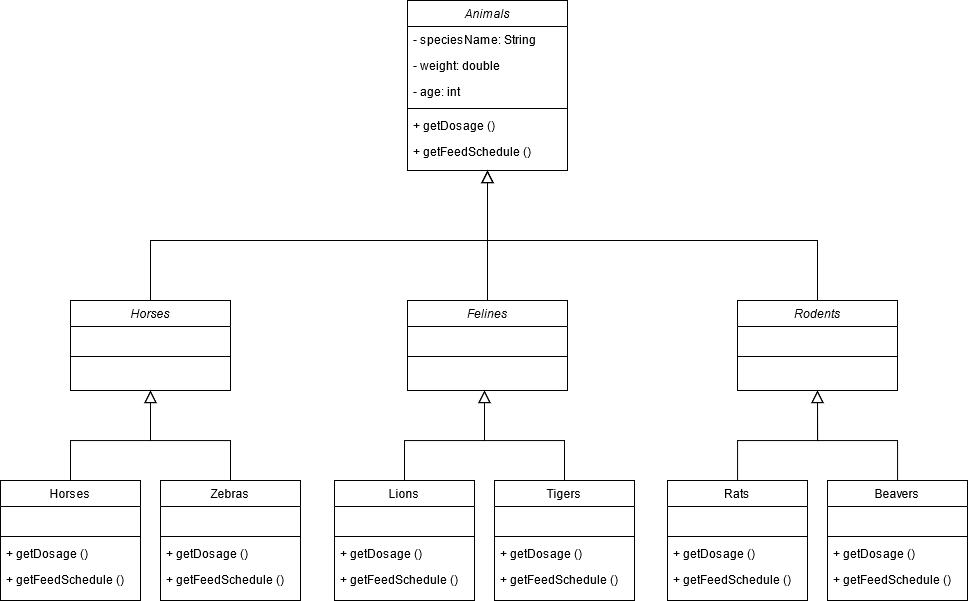

The diagram above was exported from draw.io. Its source (the exported page's mxGraphModel, read from the mxfile embedded in the PNG):
<mxGraphModel dx="2048" dy="631" grid="1" gridSize="10" guides="1" tooltips="1" connect="1" arrows="1" fold="1" page="1" pageScale="1" pageWidth="827" pageHeight="1169" math="0" shadow="0">
  <root>
    <mxCell id="WIyWlLk6GJQsqaUBKTNV-0" />
    <mxCell id="WIyWlLk6GJQsqaUBKTNV-1" parent="WIyWlLk6GJQsqaUBKTNV-0" />
    <mxCell id="zkfFHV4jXpPFQw0GAbJ--0" value="Animals" style="swimlane;fontStyle=2;align=center;verticalAlign=top;childLayout=stackLayout;horizontal=1;startSize=26;horizontalStack=0;resizeParent=1;resizeLast=0;collapsible=1;marginBottom=0;rounded=0;shadow=0;strokeWidth=1;" parent="WIyWlLk6GJQsqaUBKTNV-1" vertex="1">
      <mxGeometry x="337" y="100" width="160" height="170" as="geometry">
        <mxRectangle x="230" y="140" width="160" height="26" as="alternateBounds" />
      </mxGeometry>
    </mxCell>
    <mxCell id="zkfFHV4jXpPFQw0GAbJ--1" value="- speciesName: String" style="text;align=left;verticalAlign=top;spacingLeft=4;spacingRight=4;overflow=hidden;rotatable=0;points=[[0,0.5],[1,0.5]];portConstraint=eastwest;" parent="zkfFHV4jXpPFQw0GAbJ--0" vertex="1">
      <mxGeometry y="26" width="160" height="26" as="geometry" />
    </mxCell>
    <mxCell id="zkfFHV4jXpPFQw0GAbJ--2" value="- weight: double" style="text;align=left;verticalAlign=top;spacingLeft=4;spacingRight=4;overflow=hidden;rotatable=0;points=[[0,0.5],[1,0.5]];portConstraint=eastwest;rounded=0;shadow=0;html=0;" parent="zkfFHV4jXpPFQw0GAbJ--0" vertex="1">
      <mxGeometry y="52" width="160" height="26" as="geometry" />
    </mxCell>
    <mxCell id="zkfFHV4jXpPFQw0GAbJ--3" value="- age: int" style="text;align=left;verticalAlign=top;spacingLeft=4;spacingRight=4;overflow=hidden;rotatable=0;points=[[0,0.5],[1,0.5]];portConstraint=eastwest;rounded=0;shadow=0;html=0;" parent="zkfFHV4jXpPFQw0GAbJ--0" vertex="1">
      <mxGeometry y="78" width="160" height="26" as="geometry" />
    </mxCell>
    <mxCell id="zkfFHV4jXpPFQw0GAbJ--4" value="" style="line;html=1;strokeWidth=1;align=left;verticalAlign=middle;spacingTop=-1;spacingLeft=3;spacingRight=3;rotatable=0;labelPosition=right;points=[];portConstraint=eastwest;" parent="zkfFHV4jXpPFQw0GAbJ--0" vertex="1">
      <mxGeometry y="104" width="160" height="8" as="geometry" />
    </mxCell>
    <mxCell id="zkfFHV4jXpPFQw0GAbJ--5" value="+ getDosage ()&#10;" style="text;align=left;verticalAlign=top;spacingLeft=4;spacingRight=4;overflow=hidden;rotatable=0;points=[[0,0.5],[1,0.5]];portConstraint=eastwest;" parent="zkfFHV4jXpPFQw0GAbJ--0" vertex="1">
      <mxGeometry y="112" width="160" height="26" as="geometry" />
    </mxCell>
    <mxCell id="GqadpujrgZWaKj0FULe9-5" value="+ getFeedSchedule ()" style="text;align=left;verticalAlign=top;spacingLeft=4;spacingRight=4;overflow=hidden;rotatable=0;points=[[0,0.5],[1,0.5]];portConstraint=eastwest;" vertex="1" parent="zkfFHV4jXpPFQw0GAbJ--0">
      <mxGeometry y="138" width="160" height="26" as="geometry" />
    </mxCell>
    <mxCell id="zkfFHV4jXpPFQw0GAbJ--6" value="Horses" style="swimlane;fontStyle=2;align=center;verticalAlign=top;childLayout=stackLayout;horizontal=1;startSize=26;horizontalStack=0;resizeParent=1;resizeLast=0;collapsible=1;marginBottom=0;rounded=0;shadow=0;strokeWidth=1;" parent="WIyWlLk6GJQsqaUBKTNV-1" vertex="1">
      <mxGeometry y="400" width="160" height="90" as="geometry">
        <mxRectangle x="130" y="380" width="160" height="26" as="alternateBounds" />
      </mxGeometry>
    </mxCell>
    <mxCell id="zkfFHV4jXpPFQw0GAbJ--7" value=" " style="text;align=left;verticalAlign=top;spacingLeft=4;spacingRight=4;overflow=hidden;rotatable=0;points=[[0,0.5],[1,0.5]];portConstraint=eastwest;" parent="zkfFHV4jXpPFQw0GAbJ--6" vertex="1">
      <mxGeometry y="26" width="160" height="26" as="geometry" />
    </mxCell>
    <mxCell id="zkfFHV4jXpPFQw0GAbJ--9" value="" style="line;html=1;strokeWidth=1;align=left;verticalAlign=middle;spacingTop=-1;spacingLeft=3;spacingRight=3;rotatable=0;labelPosition=right;points=[];portConstraint=eastwest;" parent="zkfFHV4jXpPFQw0GAbJ--6" vertex="1">
      <mxGeometry y="52" width="160" height="8" as="geometry" />
    </mxCell>
    <mxCell id="zkfFHV4jXpPFQw0GAbJ--12" value="" style="endArrow=block;endSize=10;endFill=0;shadow=0;strokeWidth=1;rounded=0;edgeStyle=elbowEdgeStyle;elbow=vertical;" parent="WIyWlLk6GJQsqaUBKTNV-1" source="zkfFHV4jXpPFQw0GAbJ--6" target="zkfFHV4jXpPFQw0GAbJ--0" edge="1">
      <mxGeometry width="160" relative="1" as="geometry">
        <mxPoint x="317" y="183" as="sourcePoint" />
        <mxPoint x="317" y="183" as="targetPoint" />
        <Array as="points">
          <mxPoint x="217" y="340" />
          <mxPoint x="317" y="289" />
        </Array>
      </mxGeometry>
    </mxCell>
    <mxCell id="zkfFHV4jXpPFQw0GAbJ--13" value="Felines" style="swimlane;fontStyle=2;align=center;verticalAlign=top;childLayout=stackLayout;horizontal=1;startSize=26;horizontalStack=0;resizeParent=1;resizeLast=0;collapsible=1;marginBottom=0;rounded=0;shadow=0;strokeWidth=1;" parent="WIyWlLk6GJQsqaUBKTNV-1" vertex="1">
      <mxGeometry x="337" y="400" width="160" height="90" as="geometry">
        <mxRectangle x="340" y="380" width="170" height="26" as="alternateBounds" />
      </mxGeometry>
    </mxCell>
    <mxCell id="zkfFHV4jXpPFQw0GAbJ--14" value=" " style="text;align=left;verticalAlign=top;spacingLeft=4;spacingRight=4;overflow=hidden;rotatable=0;points=[[0,0.5],[1,0.5]];portConstraint=eastwest;" parent="zkfFHV4jXpPFQw0GAbJ--13" vertex="1">
      <mxGeometry y="26" width="160" height="26" as="geometry" />
    </mxCell>
    <mxCell id="zkfFHV4jXpPFQw0GAbJ--15" value="" style="line;html=1;strokeWidth=1;align=left;verticalAlign=middle;spacingTop=-1;spacingLeft=3;spacingRight=3;rotatable=0;labelPosition=right;points=[];portConstraint=eastwest;" parent="zkfFHV4jXpPFQw0GAbJ--13" vertex="1">
      <mxGeometry y="52" width="160" height="8" as="geometry" />
    </mxCell>
    <mxCell id="zkfFHV4jXpPFQw0GAbJ--16" value="" style="endArrow=block;endSize=10;endFill=0;shadow=0;strokeWidth=1;rounded=0;edgeStyle=elbowEdgeStyle;elbow=vertical;" parent="WIyWlLk6GJQsqaUBKTNV-1" source="zkfFHV4jXpPFQw0GAbJ--13" target="zkfFHV4jXpPFQw0GAbJ--0" edge="1">
      <mxGeometry width="160" relative="1" as="geometry">
        <mxPoint x="327" y="353" as="sourcePoint" />
        <mxPoint x="427" y="251" as="targetPoint" />
      </mxGeometry>
    </mxCell>
    <mxCell id="zkfFHV4jXpPFQw0GAbJ--17" value="Rodents" style="swimlane;fontStyle=2;align=center;verticalAlign=top;childLayout=stackLayout;horizontal=1;startSize=26;horizontalStack=0;resizeParent=1;resizeLast=0;collapsible=1;marginBottom=0;rounded=0;shadow=0;strokeWidth=1;" parent="WIyWlLk6GJQsqaUBKTNV-1" vertex="1">
      <mxGeometry x="667" y="400" width="160" height="90" as="geometry">
        <mxRectangle x="550" y="140" width="160" height="26" as="alternateBounds" />
      </mxGeometry>
    </mxCell>
    <mxCell id="zkfFHV4jXpPFQw0GAbJ--18" value=" " style="text;align=left;verticalAlign=top;spacingLeft=4;spacingRight=4;overflow=hidden;rotatable=0;points=[[0,0.5],[1,0.5]];portConstraint=eastwest;" parent="zkfFHV4jXpPFQw0GAbJ--17" vertex="1">
      <mxGeometry y="26" width="160" height="26" as="geometry" />
    </mxCell>
    <mxCell id="zkfFHV4jXpPFQw0GAbJ--23" value="" style="line;html=1;strokeWidth=1;align=left;verticalAlign=middle;spacingTop=-1;spacingLeft=3;spacingRight=3;rotatable=0;labelPosition=right;points=[];portConstraint=eastwest;" parent="zkfFHV4jXpPFQw0GAbJ--17" vertex="1">
      <mxGeometry y="52" width="160" height="8" as="geometry" />
    </mxCell>
    <mxCell id="GqadpujrgZWaKj0FULe9-3" value="" style="endArrow=block;endSize=10;endFill=0;shadow=0;strokeWidth=1;rounded=0;edgeStyle=elbowEdgeStyle;elbow=vertical;exitX=0.5;exitY=0;exitDx=0;exitDy=0;" edge="1" parent="WIyWlLk6GJQsqaUBKTNV-1" source="zkfFHV4jXpPFQw0GAbJ--17">
      <mxGeometry width="160" relative="1" as="geometry">
        <mxPoint x="597" y="320" as="sourcePoint" />
        <mxPoint x="417" y="270" as="targetPoint" />
        <Array as="points">
          <mxPoint x="480" y="340" />
          <mxPoint x="317" y="289" />
        </Array>
      </mxGeometry>
    </mxCell>
    <mxCell id="GqadpujrgZWaKj0FULe9-82" style="edgeStyle=orthogonalEdgeStyle;rounded=0;orthogonalLoop=1;jettySize=auto;html=1;entryX=0.5;entryY=1;entryDx=0;entryDy=0;endArrow=block;endFill=0;endSize=10;" edge="1" parent="WIyWlLk6GJQsqaUBKTNV-1" source="GqadpujrgZWaKj0FULe9-26" target="zkfFHV4jXpPFQw0GAbJ--6">
      <mxGeometry relative="1" as="geometry">
        <Array as="points">
          <mxPoint y="540" />
          <mxPoint x="80" y="540" />
        </Array>
      </mxGeometry>
    </mxCell>
    <mxCell id="GqadpujrgZWaKj0FULe9-26" value="Horses" style="swimlane;fontStyle=0;align=center;verticalAlign=top;childLayout=stackLayout;horizontal=1;startSize=26;horizontalStack=0;resizeParent=1;resizeLast=0;collapsible=1;marginBottom=0;rounded=0;shadow=0;strokeWidth=1;" vertex="1" parent="WIyWlLk6GJQsqaUBKTNV-1">
      <mxGeometry x="-70" y="580" width="140" height="120" as="geometry">
        <mxRectangle x="340" y="380" width="170" height="26" as="alternateBounds" />
      </mxGeometry>
    </mxCell>
    <mxCell id="GqadpujrgZWaKj0FULe9-27" value=" " style="text;align=left;verticalAlign=top;spacingLeft=4;spacingRight=4;overflow=hidden;rotatable=0;points=[[0,0.5],[1,0.5]];portConstraint=eastwest;" vertex="1" parent="GqadpujrgZWaKj0FULe9-26">
      <mxGeometry y="26" width="140" height="26" as="geometry" />
    </mxCell>
    <mxCell id="GqadpujrgZWaKj0FULe9-28" value="" style="line;html=1;strokeWidth=1;align=left;verticalAlign=middle;spacingTop=-1;spacingLeft=3;spacingRight=3;rotatable=0;labelPosition=right;points=[];portConstraint=eastwest;" vertex="1" parent="GqadpujrgZWaKj0FULe9-26">
      <mxGeometry y="52" width="140" height="8" as="geometry" />
    </mxCell>
    <mxCell id="GqadpujrgZWaKj0FULe9-29" value="+ getDosage ()&#10;" style="text;align=left;verticalAlign=top;spacingLeft=4;spacingRight=4;overflow=hidden;rotatable=0;points=[[0,0.5],[1,0.5]];portConstraint=eastwest;" vertex="1" parent="GqadpujrgZWaKj0FULe9-26">
      <mxGeometry y="60" width="140" height="26" as="geometry" />
    </mxCell>
    <mxCell id="GqadpujrgZWaKj0FULe9-30" value="+ getFeedSchedule ()" style="text;align=left;verticalAlign=top;spacingLeft=4;spacingRight=4;overflow=hidden;rotatable=0;points=[[0,0.5],[1,0.5]];portConstraint=eastwest;" vertex="1" parent="GqadpujrgZWaKj0FULe9-26">
      <mxGeometry y="86" width="140" height="26" as="geometry" />
    </mxCell>
    <mxCell id="GqadpujrgZWaKj0FULe9-83" style="edgeStyle=orthogonalEdgeStyle;rounded=0;orthogonalLoop=1;jettySize=auto;html=1;entryX=0.5;entryY=1;entryDx=0;entryDy=0;endArrow=block;endFill=0;endSize=10;" edge="1" parent="WIyWlLk6GJQsqaUBKTNV-1" source="GqadpujrgZWaKj0FULe9-31" target="zkfFHV4jXpPFQw0GAbJ--6">
      <mxGeometry relative="1" as="geometry">
        <Array as="points">
          <mxPoint x="160" y="540" />
          <mxPoint x="80" y="540" />
        </Array>
      </mxGeometry>
    </mxCell>
    <mxCell id="GqadpujrgZWaKj0FULe9-31" value="Zebras" style="swimlane;fontStyle=0;align=center;verticalAlign=top;childLayout=stackLayout;horizontal=1;startSize=26;horizontalStack=0;resizeParent=1;resizeLast=0;collapsible=1;marginBottom=0;rounded=0;shadow=0;strokeWidth=1;" vertex="1" parent="WIyWlLk6GJQsqaUBKTNV-1">
      <mxGeometry x="90" y="580" width="140" height="120" as="geometry">
        <mxRectangle x="340" y="380" width="170" height="26" as="alternateBounds" />
      </mxGeometry>
    </mxCell>
    <mxCell id="GqadpujrgZWaKj0FULe9-32" value=" " style="text;align=left;verticalAlign=top;spacingLeft=4;spacingRight=4;overflow=hidden;rotatable=0;points=[[0,0.5],[1,0.5]];portConstraint=eastwest;" vertex="1" parent="GqadpujrgZWaKj0FULe9-31">
      <mxGeometry y="26" width="140" height="26" as="geometry" />
    </mxCell>
    <mxCell id="GqadpujrgZWaKj0FULe9-33" value="" style="line;html=1;strokeWidth=1;align=left;verticalAlign=middle;spacingTop=-1;spacingLeft=3;spacingRight=3;rotatable=0;labelPosition=right;points=[];portConstraint=eastwest;" vertex="1" parent="GqadpujrgZWaKj0FULe9-31">
      <mxGeometry y="52" width="140" height="8" as="geometry" />
    </mxCell>
    <mxCell id="GqadpujrgZWaKj0FULe9-34" value="+ getDosage ()&#10;" style="text;align=left;verticalAlign=top;spacingLeft=4;spacingRight=4;overflow=hidden;rotatable=0;points=[[0,0.5],[1,0.5]];portConstraint=eastwest;" vertex="1" parent="GqadpujrgZWaKj0FULe9-31">
      <mxGeometry y="60" width="140" height="26" as="geometry" />
    </mxCell>
    <mxCell id="GqadpujrgZWaKj0FULe9-35" value="+ getFeedSchedule ()" style="text;align=left;verticalAlign=top;spacingLeft=4;spacingRight=4;overflow=hidden;rotatable=0;points=[[0,0.5],[1,0.5]];portConstraint=eastwest;" vertex="1" parent="GqadpujrgZWaKj0FULe9-31">
      <mxGeometry y="86" width="140" height="26" as="geometry" />
    </mxCell>
    <mxCell id="GqadpujrgZWaKj0FULe9-84" style="edgeStyle=orthogonalEdgeStyle;rounded=0;orthogonalLoop=1;jettySize=auto;html=1;endArrow=block;endFill=0;endSize=10;" edge="1" parent="WIyWlLk6GJQsqaUBKTNV-1" source="GqadpujrgZWaKj0FULe9-85">
      <mxGeometry relative="1" as="geometry">
        <mxPoint x="414" y="490" as="targetPoint" />
        <Array as="points">
          <mxPoint x="334" y="540" />
          <mxPoint x="414" y="540" />
        </Array>
      </mxGeometry>
    </mxCell>
    <mxCell id="GqadpujrgZWaKj0FULe9-85" value="Lions" style="swimlane;fontStyle=0;align=center;verticalAlign=top;childLayout=stackLayout;horizontal=1;startSize=26;horizontalStack=0;resizeParent=1;resizeLast=0;collapsible=1;marginBottom=0;rounded=0;shadow=0;strokeWidth=1;" vertex="1" parent="WIyWlLk6GJQsqaUBKTNV-1">
      <mxGeometry x="264" y="580" width="140" height="120" as="geometry">
        <mxRectangle x="340" y="380" width="170" height="26" as="alternateBounds" />
      </mxGeometry>
    </mxCell>
    <mxCell id="GqadpujrgZWaKj0FULe9-86" value=" " style="text;align=left;verticalAlign=top;spacingLeft=4;spacingRight=4;overflow=hidden;rotatable=0;points=[[0,0.5],[1,0.5]];portConstraint=eastwest;" vertex="1" parent="GqadpujrgZWaKj0FULe9-85">
      <mxGeometry y="26" width="140" height="26" as="geometry" />
    </mxCell>
    <mxCell id="GqadpujrgZWaKj0FULe9-87" value="" style="line;html=1;strokeWidth=1;align=left;verticalAlign=middle;spacingTop=-1;spacingLeft=3;spacingRight=3;rotatable=0;labelPosition=right;points=[];portConstraint=eastwest;" vertex="1" parent="GqadpujrgZWaKj0FULe9-85">
      <mxGeometry y="52" width="140" height="8" as="geometry" />
    </mxCell>
    <mxCell id="GqadpujrgZWaKj0FULe9-88" value="+ getDosage ()&#10;" style="text;align=left;verticalAlign=top;spacingLeft=4;spacingRight=4;overflow=hidden;rotatable=0;points=[[0,0.5],[1,0.5]];portConstraint=eastwest;" vertex="1" parent="GqadpujrgZWaKj0FULe9-85">
      <mxGeometry y="60" width="140" height="26" as="geometry" />
    </mxCell>
    <mxCell id="GqadpujrgZWaKj0FULe9-89" value="+ getFeedSchedule ()" style="text;align=left;verticalAlign=top;spacingLeft=4;spacingRight=4;overflow=hidden;rotatable=0;points=[[0,0.5],[1,0.5]];portConstraint=eastwest;" vertex="1" parent="GqadpujrgZWaKj0FULe9-85">
      <mxGeometry y="86" width="140" height="26" as="geometry" />
    </mxCell>
    <mxCell id="GqadpujrgZWaKj0FULe9-90" style="edgeStyle=orthogonalEdgeStyle;rounded=0;orthogonalLoop=1;jettySize=auto;html=1;endArrow=block;endFill=0;endSize=10;" edge="1" parent="WIyWlLk6GJQsqaUBKTNV-1" source="GqadpujrgZWaKj0FULe9-91">
      <mxGeometry relative="1" as="geometry">
        <mxPoint x="414" y="490" as="targetPoint" />
        <Array as="points">
          <mxPoint x="494" y="540" />
          <mxPoint x="414" y="540" />
        </Array>
      </mxGeometry>
    </mxCell>
    <mxCell id="GqadpujrgZWaKj0FULe9-91" value="Tigers" style="swimlane;fontStyle=0;align=center;verticalAlign=top;childLayout=stackLayout;horizontal=1;startSize=26;horizontalStack=0;resizeParent=1;resizeLast=0;collapsible=1;marginBottom=0;rounded=0;shadow=0;strokeWidth=1;" vertex="1" parent="WIyWlLk6GJQsqaUBKTNV-1">
      <mxGeometry x="424" y="580" width="140" height="120" as="geometry">
        <mxRectangle x="340" y="380" width="170" height="26" as="alternateBounds" />
      </mxGeometry>
    </mxCell>
    <mxCell id="GqadpujrgZWaKj0FULe9-92" value=" " style="text;align=left;verticalAlign=top;spacingLeft=4;spacingRight=4;overflow=hidden;rotatable=0;points=[[0,0.5],[1,0.5]];portConstraint=eastwest;" vertex="1" parent="GqadpujrgZWaKj0FULe9-91">
      <mxGeometry y="26" width="140" height="26" as="geometry" />
    </mxCell>
    <mxCell id="GqadpujrgZWaKj0FULe9-93" value="" style="line;html=1;strokeWidth=1;align=left;verticalAlign=middle;spacingTop=-1;spacingLeft=3;spacingRight=3;rotatable=0;labelPosition=right;points=[];portConstraint=eastwest;" vertex="1" parent="GqadpujrgZWaKj0FULe9-91">
      <mxGeometry y="52" width="140" height="8" as="geometry" />
    </mxCell>
    <mxCell id="GqadpujrgZWaKj0FULe9-94" value="+ getDosage ()&#10;" style="text;align=left;verticalAlign=top;spacingLeft=4;spacingRight=4;overflow=hidden;rotatable=0;points=[[0,0.5],[1,0.5]];portConstraint=eastwest;" vertex="1" parent="GqadpujrgZWaKj0FULe9-91">
      <mxGeometry y="60" width="140" height="26" as="geometry" />
    </mxCell>
    <mxCell id="GqadpujrgZWaKj0FULe9-95" value="+ getFeedSchedule ()" style="text;align=left;verticalAlign=top;spacingLeft=4;spacingRight=4;overflow=hidden;rotatable=0;points=[[0,0.5],[1,0.5]];portConstraint=eastwest;" vertex="1" parent="GqadpujrgZWaKj0FULe9-91">
      <mxGeometry y="86" width="140" height="26" as="geometry" />
    </mxCell>
    <mxCell id="GqadpujrgZWaKj0FULe9-96" style="edgeStyle=orthogonalEdgeStyle;rounded=0;orthogonalLoop=1;jettySize=auto;html=1;endArrow=block;endFill=0;endSize=10;" edge="1" parent="WIyWlLk6GJQsqaUBKTNV-1" source="GqadpujrgZWaKj0FULe9-97">
      <mxGeometry relative="1" as="geometry">
        <mxPoint x="747" y="490" as="targetPoint" />
        <Array as="points">
          <mxPoint x="667" y="540" />
          <mxPoint x="747" y="540" />
        </Array>
      </mxGeometry>
    </mxCell>
    <mxCell id="GqadpujrgZWaKj0FULe9-97" value="Rats" style="swimlane;fontStyle=0;align=center;verticalAlign=top;childLayout=stackLayout;horizontal=1;startSize=26;horizontalStack=0;resizeParent=1;resizeLast=0;collapsible=1;marginBottom=0;rounded=0;shadow=0;strokeWidth=1;" vertex="1" parent="WIyWlLk6GJQsqaUBKTNV-1">
      <mxGeometry x="597" y="580" width="140" height="120" as="geometry">
        <mxRectangle x="340" y="380" width="170" height="26" as="alternateBounds" />
      </mxGeometry>
    </mxCell>
    <mxCell id="GqadpujrgZWaKj0FULe9-98" value=" " style="text;align=left;verticalAlign=top;spacingLeft=4;spacingRight=4;overflow=hidden;rotatable=0;points=[[0,0.5],[1,0.5]];portConstraint=eastwest;" vertex="1" parent="GqadpujrgZWaKj0FULe9-97">
      <mxGeometry y="26" width="140" height="26" as="geometry" />
    </mxCell>
    <mxCell id="GqadpujrgZWaKj0FULe9-99" value="" style="line;html=1;strokeWidth=1;align=left;verticalAlign=middle;spacingTop=-1;spacingLeft=3;spacingRight=3;rotatable=0;labelPosition=right;points=[];portConstraint=eastwest;" vertex="1" parent="GqadpujrgZWaKj0FULe9-97">
      <mxGeometry y="52" width="140" height="8" as="geometry" />
    </mxCell>
    <mxCell id="GqadpujrgZWaKj0FULe9-100" value="+ getDosage ()&#10;" style="text;align=left;verticalAlign=top;spacingLeft=4;spacingRight=4;overflow=hidden;rotatable=0;points=[[0,0.5],[1,0.5]];portConstraint=eastwest;" vertex="1" parent="GqadpujrgZWaKj0FULe9-97">
      <mxGeometry y="60" width="140" height="26" as="geometry" />
    </mxCell>
    <mxCell id="GqadpujrgZWaKj0FULe9-101" value="+ getFeedSchedule ()" style="text;align=left;verticalAlign=top;spacingLeft=4;spacingRight=4;overflow=hidden;rotatable=0;points=[[0,0.5],[1,0.5]];portConstraint=eastwest;" vertex="1" parent="GqadpujrgZWaKj0FULe9-97">
      <mxGeometry y="86" width="140" height="26" as="geometry" />
    </mxCell>
    <mxCell id="GqadpujrgZWaKj0FULe9-102" style="edgeStyle=orthogonalEdgeStyle;rounded=0;orthogonalLoop=1;jettySize=auto;html=1;endArrow=block;endFill=0;endSize=10;" edge="1" parent="WIyWlLk6GJQsqaUBKTNV-1" source="GqadpujrgZWaKj0FULe9-103">
      <mxGeometry relative="1" as="geometry">
        <mxPoint x="747" y="490" as="targetPoint" />
        <Array as="points">
          <mxPoint x="827" y="540" />
          <mxPoint x="747" y="540" />
        </Array>
      </mxGeometry>
    </mxCell>
    <mxCell id="GqadpujrgZWaKj0FULe9-103" value="Beavers" style="swimlane;fontStyle=0;align=center;verticalAlign=top;childLayout=stackLayout;horizontal=1;startSize=26;horizontalStack=0;resizeParent=1;resizeLast=0;collapsible=1;marginBottom=0;rounded=0;shadow=0;strokeWidth=1;" vertex="1" parent="WIyWlLk6GJQsqaUBKTNV-1">
      <mxGeometry x="757" y="580" width="140" height="120" as="geometry">
        <mxRectangle x="340" y="380" width="170" height="26" as="alternateBounds" />
      </mxGeometry>
    </mxCell>
    <mxCell id="GqadpujrgZWaKj0FULe9-104" value=" " style="text;align=left;verticalAlign=top;spacingLeft=4;spacingRight=4;overflow=hidden;rotatable=0;points=[[0,0.5],[1,0.5]];portConstraint=eastwest;" vertex="1" parent="GqadpujrgZWaKj0FULe9-103">
      <mxGeometry y="26" width="140" height="26" as="geometry" />
    </mxCell>
    <mxCell id="GqadpujrgZWaKj0FULe9-105" value="" style="line;html=1;strokeWidth=1;align=left;verticalAlign=middle;spacingTop=-1;spacingLeft=3;spacingRight=3;rotatable=0;labelPosition=right;points=[];portConstraint=eastwest;" vertex="1" parent="GqadpujrgZWaKj0FULe9-103">
      <mxGeometry y="52" width="140" height="8" as="geometry" />
    </mxCell>
    <mxCell id="GqadpujrgZWaKj0FULe9-106" value="+ getDosage ()&#10;" style="text;align=left;verticalAlign=top;spacingLeft=4;spacingRight=4;overflow=hidden;rotatable=0;points=[[0,0.5],[1,0.5]];portConstraint=eastwest;" vertex="1" parent="GqadpujrgZWaKj0FULe9-103">
      <mxGeometry y="60" width="140" height="26" as="geometry" />
    </mxCell>
    <mxCell id="GqadpujrgZWaKj0FULe9-107" value="+ getFeedSchedule ()" style="text;align=left;verticalAlign=top;spacingLeft=4;spacingRight=4;overflow=hidden;rotatable=0;points=[[0,0.5],[1,0.5]];portConstraint=eastwest;" vertex="1" parent="GqadpujrgZWaKj0FULe9-103">
      <mxGeometry y="86" width="140" height="26" as="geometry" />
    </mxCell>
  </root>
</mxGraphModel>